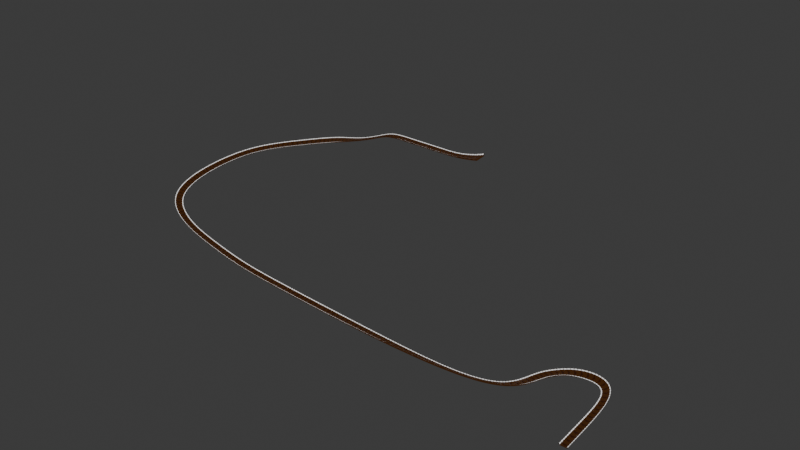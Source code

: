 # Source: rain2.blend  (saved by Blender 4.3.34; exported with 4.5.12 LTS)
import bpy
from mathutils import Matrix  # noqa: F401  (used for matrix-valued properties, if any)

bpy.ops.wm.read_factory_settings(use_empty=True)
scene = bpy.context.scene
scene.name = 'Scene'

# ---- collections
col_collection = bpy.data.collections.new('Collection'); scene.collection.children.link(col_collection)

# ---- materials (node trees are filled in below, after node groups)
mat_material_003 = bpy.data.materials.new('Material.003')
mat_material_003.alpha_threshold = 0.0
mat_material_003.roughness = 0.5
mat_material_003.line_color = (0.0, 0.0, 0.0, 1.0)
mat_material_005 = bpy.data.materials.new('Material.005')
mat_material_007 = bpy.data.materials.new('Material.007')
mat_material_008 = bpy.data.materials.new('Material.008')

# ---- node groups
ng_smooth_by_angle = bpy.data.node_groups.new('Smooth by Angle', 'GeometryNodeTree')
_s = ng_smooth_by_angle.interface.new_socket(name='Mesh', in_out='OUTPUT', socket_type='NodeSocketGeometry')
_s = ng_smooth_by_angle.interface.new_socket(name='Mesh', in_out='INPUT', socket_type='NodeSocketGeometry')
_s = ng_smooth_by_angle.interface.new_socket(name='Angle', in_out='INPUT', socket_type='NodeSocketFloat')
_s.subtype = 'ANGLE'
_s.default_value = 0.5236
_s.min_value = 0.0
_s.max_value = 3.142
_s.description = 'Maximum face angle for smooth edges'
_s = ng_smooth_by_angle.interface.new_socket(name='Ignore Sharpness', in_out='INPUT', socket_type='NodeSocketBool')
_s.force_non_field = True
ng_smooth_by_angle.description = 'Set the sharpness of mesh edges based on the angle between the neighboring faces'
ng_smooth_by_angle.is_modifier = True
_N = ng_smooth_by_angle.nodes; _L = ng_smooth_by_angle.links
n0 = _N.new('GeometryNodeSetShadeSmooth'); n0.name = 'Set Shade Smooth'; n0.location = (120, -80)
n0.domain = 'EDGE'
n1 = _N.new('GeometryNodeSetShadeSmooth'); n1.name = 'Set Shade Smooth.001'; n1.location = (300, -80)
n2 = _N.new('NodeGroupOutput'); n2.name = 'Group Output'; n2.location = (480, -80)
n3 = _N.new('GeometryNodeInputMeshEdgeAngle'); n3.name = 'Edge Angle'; n3.location = (-440, -240)
n4 = _N.new('NodeGroupInput'); n4.name = 'Group Input'; n4.location = (-80, -80)
n5 = _N.new('GeometryNodeInputEdgeSmooth'); n5.name = 'Is Edge Smooth'; n5.location = (-260, -120)
n6 = _N.new('GeometryNodeInputShadeSmooth'); n6.name = 'Is Shade Smooth'; n6.location = (-440, -397)
n7 = _N.new('FunctionNodeCompare'); n7.name = 'Compare'; n7.location = (-260, -260)
n7.operation = 'LESS_EQUAL'
n7.inputs[6].default_value = (0.0, 0.0, 0.0, 0.0)
n7.inputs[7].default_value = (0.0, 0.0, 0.0, 0.0)
n8 = _N.new('FunctionNodeBooleanMath'); n8.name = 'Boolean Math.001'; n8.location = (-80, -260)
n9 = _N.new('NodeGroupInput'); n9.name = 'Group Input.001'; n9.location = (-440, -329)
n10 = _N.new('NodeGroupInput'); n10.name = 'Group Input.002'; n10.location = (-259, -189)
n11 = _N.new('FunctionNodeBooleanMath'); n11.name = 'Boolean Math'; n11.location = (-80, -149)
n11.operation = 'OR'
n12 = _N.new('FunctionNodeBooleanMath'); n12.name = 'Boolean Math.002'; n12.location = (-260, -380)
n12.operation = 'OR'
n13 = _N.new('NodeGroupInput'); n13.name = 'Group Input.003'; n13.location = (-440, -460)
_L.new(n3.outputs[0], n7.inputs[0])
_L.new(n1.outputs[0], n2.inputs[0])
_L.new(n9.outputs[1], n7.inputs[1])
_L.new(n7.outputs[0], n8.inputs[0])
_L.new(n4.outputs[0], n0.inputs[0])
_L.new(n0.outputs[0], n1.inputs[0])
_L.new(n8.outputs[0], n0.inputs[2])
_L.new(n10.outputs[2], n11.inputs[1])
_L.new(n5.outputs[0], n11.inputs[0])
_L.new(n11.outputs[0], n0.inputs[1])
_L.new(n13.outputs[2], n12.inputs[1])
_L.new(n6.outputs[0], n12.inputs[0])
_L.new(n12.outputs[0], n8.inputs[1])
n2.is_active_output = True

# ---- material node trees
mat_material_003.use_nodes = True; mat_material_003.node_tree.nodes.clear()
_N = mat_material_003.node_tree.nodes; _L = mat_material_003.node_tree.links
n0 = _N.new('ShaderNodeOutputMaterial'); n0.name = 'Material Output'; n0.location = (300, 300)
n1 = _N.new('ShaderNodeBsdfPrincipled'); n1.name = 'Principled BSDF'; n1.location = (10, 300)
n1.inputs[0].default_value = (0.7991, 0.2747, 0.05286, 1.0)
n1.inputs[3].default_value = 1.45
_L.new(n1.outputs[0], n0.inputs[0])
n0.is_active_output = True
mat_material_005.use_nodes = True; mat_material_005.node_tree.nodes.clear()
_N = mat_material_005.node_tree.nodes; _L = mat_material_005.node_tree.links
n0 = _N.new('ShaderNodeOutputMaterial'); n0.name = 'Material Output'; n0.location = (300, 300)
n1 = _N.new('ShaderNodeEmission'); n1.name = 'Emission'; n1.location = (10, 300)
_L.new(n1.outputs[0], n0.inputs[0])
n0.is_active_output = True
mat_material_007.use_nodes = True; mat_material_007.node_tree.nodes.clear()
_N = mat_material_007.node_tree.nodes; _L = mat_material_007.node_tree.links
n0 = _N.new('ShaderNodeBsdfPrincipled'); n0.name = 'Principled BSDF'; n0.location = (10, 300)
n0.inputs[0].default_value = (0.4426, 0.1122, 0.03217, 1.0)
n1 = _N.new('ShaderNodeOutputMaterial'); n1.name = 'Material Output'; n1.location = (300, 300)
_L.new(n0.outputs[0], n1.inputs[0])
n1.is_active_output = True
mat_material_008.use_nodes = True; mat_material_008.node_tree.nodes.clear()
_N = mat_material_008.node_tree.nodes; _L = mat_material_008.node_tree.links
n0 = _N.new('ShaderNodeBsdfPrincipled'); n0.name = 'Principled BSDF'; n0.location = (10, 300)
n0.inputs[0].default_value = (0.0, 0.6221, 0.8003, 1.0)
n1 = _N.new('ShaderNodeOutputMaterial'); n1.name = 'Material Output'; n1.location = (300, 300)
_L.new(n0.outputs[0], n1.inputs[0])
n1.is_active_output = True

# ---- world
world_world = bpy.data.worlds.new('World'); scene.world = world_world
world_world.use_nodes = True; world_world.node_tree.nodes.clear()
_N = world_world.node_tree.nodes; _L = world_world.node_tree.links
n0 = _N.new('ShaderNodeOutputWorld'); n0.name = 'World Output'; n0.location = (300, 300)
n1 = _N.new('ShaderNodeBackground'); n1.name = 'Background'; n1.location = (10, 300)
n1.inputs[0].default_value = (0.05088, 0.05088, 0.05088, 1.0)
_L.new(n1.outputs[0], n0.inputs[0])
n0.is_active_output = True
world_world.color = (0.05088, 0.05088, 0.05088)
world_world.sun_shadow_jitter_overblur = 0.0

# ---- meshes
me_cube_003 = bpy.data.meshes.new('Cube.003')
me_cube_003.from_pydata([(0.2992, -5.5, 1.519), (0.3177, -3.959, -0.1116), (8.56, -5.488, 1.521), (8.711, -3.934, -0.1116), (8.711, 0.0, -0.1116), (0.9085, -0.02229, 1.314), (9.015, 0.0, 1.314), (0.3177, 0.0, -0.1116), (9.015, -5.642, -0.09765), (8.776, -6.682, 2.15), (0.5156, -6.67, 2.143), (0.01357, -5.642, -0.09765), (4.059, -5.501, 1.482), (4.528, -3.97, -0.1116), (4.528, 0.0, -0.1116), (4.275, -6.669, 2.145), (4.528, -5.642, -0.09765), (0.2226, 5.423, 1.53), (0.3177, 4.184, -0.1116), (8.504, 5.4, 1.5), (8.711, 4.203, -0.1116), (9.015, 5.723, -0.09765), (8.849, 6.671, 2.171), (0.567, 6.6, 2.132), (0.01357, 5.723, -0.09765), (3.936, 5.424, 1.493), (4.528, 4.185, -0.1116), (4.281, 6.599, 2.135), (4.528, 5.723, -0.09765), (0.01357, -7.0, 2.326), (4.799, -5.49, 1.475), (5.016, -6.68, 2.153), (9.015, -5.17, 1.314), (4.528, -7.0, 2.326), (9.015, -7.0, 2.326), (0.01357, 6.95, 2.326), (4.656, 5.401, 1.453), (5.0, 6.669, 2.174), (9.015, 5.12, 1.336), (4.528, 6.95, 2.326), (9.015, 6.95, 2.326), (0.4275, 6.722, 2.199), (0.08316, 5.301, 1.464), (4.076, 5.302, 1.425), (4.42, 6.721, 2.201), (4.543, 5.302, 1.398), (8.617, 5.301, 1.447), (4.887, 6.769, 2.228), (8.962, 6.77, 2.226), (0.3996, -6.771, 2.199), (0.1833, -5.399, 1.464), (4.175, -5.4, 1.425), (4.391, -6.77, 2.201), (4.683, -5.388, 1.418), (8.676, -5.387, 1.466), (4.9, -6.782, 2.208), (8.892, -6.783, 2.206), (0.01357, 0.0, 1.314), (0.01357, -5.17, 1.314), (4.578, -5.17, 1.314), (0.01357, 5.12, 1.314), (4.578, 5.12, 1.314), (9.015, 0.0, -0.1116), (9.015, -4.243, -0.1116), (4.528, -4.274, -0.1116), (0.01357, -4.268, -0.1116), (0.01357, 0.0, -0.1116), (9.015, 4.503, -0.1116), (4.528, 4.49, -0.1116), (0.01357, 4.484, -0.1116)], [], [(64, 16, 11, 65), (14, 13, 1, 7), (66, 65, 58, 57), (63, 62, 6, 32), (16, 8, 34, 33), (30, 31, 9, 2), (32, 34, 8, 63), (65, 11, 29, 58), (0, 10, 15, 12), (11, 16, 33, 29), (4, 3, 13, 14), (63, 8, 16, 64), (68, 69, 24, 28), (14, 7, 18, 26), (66, 57, 60, 69), (67, 38, 6, 62), (28, 39, 40, 21), (36, 19, 22, 37), (38, 67, 21, 40), (69, 60, 35, 24), (17, 25, 27, 23), (24, 35, 39, 28), (4, 14, 26, 20), (67, 68, 28, 21), (59, 32, 6, 38, 61), (49, 50, 58, 29), (50, 51, 59, 58), (52, 49, 29, 33), (51, 52, 33, 59), (53, 54, 32, 59), (56, 55, 33, 34), (54, 56, 34, 32), (55, 53, 59, 33), (42, 41, 35, 60), (43, 42, 60, 61), (41, 44, 39, 35), (44, 43, 61, 39), (46, 45, 61, 38), (47, 48, 40, 39), (48, 46, 38, 40), (45, 47, 39, 61), (17, 23, 41, 42), (25, 17, 42, 43), (23, 27, 44, 41), (27, 25, 43, 44), (19, 36, 45, 46), (37, 22, 48, 47), (22, 19, 46, 48), (36, 37, 47, 45), (10, 0, 50, 49), (0, 12, 51, 50), (15, 10, 49, 52), (12, 15, 52, 51), (30, 2, 54, 53), (9, 31, 55, 56), (2, 9, 56, 54), (31, 30, 53, 55), (3, 4, 62, 63), (1, 13, 64, 65), (7, 1, 65, 66), (13, 3, 63, 64), (4, 20, 67, 62), (26, 18, 69, 68), (18, 7, 66, 69), (20, 26, 68, 67), (5, 59, 61), (60, 57, 58, 59, 5, 61)])
me_cube_003.polygons.foreach_set('use_smooth', [True] * 67)
me_cube_003.polygons.foreach_set('material_index', [0, 0, 0, 0, 0, 3, 0, 0, 3, 0, 0, 0, 0, 0, 0, 0, 0, 3, 0, 0, 3, 0, 0, 0, 0, 0, 0, 0, 0, 0, 0, 0, 0, 0, 0, 0, 0, 0, 0, 0, 0, 2, 2, 2, 2, 2, 2, 2, 2, 2, 2, 2, 2, 2, 2, 2, 2, 0, 6, 0, 6, 0, 6, 0, 6, 5, 0])
_uv = me_cube_003.uv_layers.new(name='UVMap')
_uv.uv.foreach_set('vector', [0.25, 0.75, 0.25, 0.75, 0.375, 0.75, 0.375, 0.75, 0.25, 0.625, 0.25, 0.7411, 0.3666, 0.7412, 0.3666, 0.625, 0.375, 0.625, 0.375, 0.75, 0.625, 0.75, 0.625, 0.625, 0.375, 0.0, 0.375, 0.125, 0.625, 0.125, 0.625, 0.0, 0.375, 0.875, 0.375, 1.0, 0.625, 1.0, 0.625, 0.875, 0.7601, 0.75, 0.7601, 0.75, 0.8649, 0.75, 0.8649, 0.75, 0.625, 0.0, 0.625, 0.0, 0.375, 0.0, 0.375, 0.0, 0.375, 0.75, 0.375, 0.75, 0.625, 0.75, 0.625, 0.75, 0.6354, 0.75, 0.6354, 0.75, 0.7396, 0.75, 0.7396, 0.75, 0.375, 0.75, 0.375, 0.875, 0.625, 0.875, 0.625, 0.75, 0.1335, 0.625, 0.1335, 0.7412, 0.25, 0.7411, 0.25, 0.625, 0.125, 0.75, 0.125, 0.75, 0.25, 0.75, 0.25, 0.75, 0.25, 0.75, 0.375, 0.75, 0.375, 0.75, 0.25, 0.75, 0.25, 0.625, 0.3666, 0.625, 0.3666, 0.7414, 0.25, 0.7415, 0.375, 0.625, 0.625, 0.625, 0.625, 0.75, 0.375, 0.75, 0.375, 0.0, 0.625, 0.0, 0.625, 0.125, 0.375, 0.125, 0.375, 0.875, 0.625, 0.875, 0.625, 1.0, 0.375, 1.0, 0.7589, 0.75, 0.8661, 0.75, 0.8661, 0.75, 0.7589, 0.75, 0.625, 0.0, 0.375, 0.0, 0.375, 0.0, 0.625, 0.0, 0.375, 0.75, 0.625, 0.75, 0.625, 0.75, 0.375, 0.75, 0.6361, 0.75, 0.7389, 0.75, 0.7389, 0.75, 0.6361, 0.75, 0.375, 0.75, 0.625, 0.75, 0.625, 0.875, 0.375, 0.875, 0.1335, 0.625, 0.25, 0.625, 0.25, 0.7415, 0.1335, 0.7414, 0.125, 0.75, 0.25, 0.75, 0.25, 0.75, 0.125, 0.75, 0.75, 0.75, 0.875, 0.75, 0.875, 0.625, 0.875, 0.75, 0.75, 0.75, 0.6322, 0.75, 0.6322, 0.75, 0.625, 0.75, 0.625, 0.75, 0.6322, 0.75, 0.7428, 0.75, 0.75, 0.75, 0.625, 0.75, 0.7428, 0.75, 0.6322, 0.75, 0.625, 0.75, 0.75, 0.75, 0.7428, 0.75, 0.7428, 0.75, 0.75, 0.75, 0.75, 0.75, 0.7569, 0.75, 0.8681, 0.75, 0.875, 0.75, 0.75, 0.75, 0.8681, 0.75, 0.7569, 0.75, 0.75, 0.75, 0.875, 0.75, 0.8681, 0.75, 0.8681, 0.75, 0.875, 0.75, 0.875, 0.75, 0.7569, 0.75, 0.7569, 0.75, 0.75, 0.75, 0.75, 0.75, 0.6322, 0.75, 0.6322, 0.75, 0.625, 0.75, 0.625, 0.75, 0.7428, 0.75, 0.6322, 0.75, 0.625, 0.75, 0.75, 0.75, 0.6322, 0.75, 0.7428, 0.75, 0.75, 0.75, 0.625, 0.75, 0.7428, 0.75, 0.7428, 0.75, 0.75, 0.75, 0.75, 0.75, 0.8692, 0.75, 0.7558, 0.75, 0.75, 0.75, 0.875, 0.75, 0.7558, 0.75, 0.8692, 0.75, 0.875, 0.75, 0.75, 0.75, 0.8692, 0.75, 0.8692, 0.75, 0.875, 0.75, 0.875, 0.75, 0.7558, 0.75, 0.7558, 0.75, 0.75, 0.75, 0.75, 0.75, 0.6361, 0.75, 0.6361, 0.75, 0.6322, 0.75, 0.6322, 0.75, 0.7389, 0.75, 0.6361, 0.75, 0.6322, 0.75, 0.7428, 0.75, 0.6361, 0.75, 0.7389, 0.75, 0.7428, 0.75, 0.6322, 0.75, 0.7389, 0.75, 0.7389, 0.75, 0.7428, 0.75, 0.7428, 0.75, 0.8661, 0.75, 0.7589, 0.75, 0.7558, 0.75, 0.8692, 0.75, 0.7589, 0.75, 0.8661, 0.75, 0.8692, 0.75, 0.7558, 0.75, 0.8661, 0.75, 0.8661, 0.75, 0.8692, 0.75, 0.8692, 0.75, 0.7589, 0.75, 0.7589, 0.75, 0.7558, 0.75, 0.7558, 0.75, 0.6354, 0.75, 0.6354, 0.75, 0.6322, 0.75, 0.6322, 0.75, 0.6354, 0.75, 0.7396, 0.75, 0.7428, 0.75, 0.6322, 0.75, 0.7396, 0.75, 0.6354, 0.75, 0.6322, 0.75, 0.7428, 0.75, 0.7396, 0.75, 0.7396, 0.75, 0.7428, 0.75, 0.7428, 0.75, 0.7601, 0.75, 0.8649, 0.75, 0.8681, 0.75, 0.7569, 0.75, 0.8649, 0.75, 0.7601, 0.75, 0.7569, 0.75, 0.8681, 0.75, 0.8649, 0.75, 0.8649, 0.75, 0.8681, 0.75, 0.8681, 0.75, 0.7601, 0.75, 0.7601, 0.75, 0.7569, 0.75, 0.7569, 0.75, 0.1335, 0.7412, 0.1335, 0.625, 0.125, 0.625, 0.125, 0.75, 0.3666, 0.7412, 0.25, 0.7411, 0.25, 0.75, 0.375, 0.75, 0.3666, 0.625, 0.3666, 0.7412, 0.375, 0.75, 0.375, 0.625, 0.25, 0.7411, 0.1335, 0.7412, 0.125, 0.75, 0.25, 0.75, 0.1335, 0.625, 0.1335, 0.7414, 0.125, 0.75, 0.125, 0.625, 0.25, 0.7415, 0.3666, 0.7414, 0.375, 0.75, 0.25, 0.75, 0.3666, 0.7414, 0.3666, 0.625, 0.375, 0.625, 0.375, 0.75, 0.1335, 0.7414, 0.25, 0.7415, 0.25, 0.75, 0.125, 0.75, 0.0, 0.0, 0.75, 0.75, 0.75, 0.75, 0.0, 0.0, 0.0, 0.0, 0.0, 0.0, 0.0, 0.0, 0.0, 0.0, 0.0, 0.0])
me_cube_003.materials.append(mat_material_003)
me_cube_003.materials.append(None)
me_cube_003.materials.append(None)
me_cube_003.materials.append(mat_material_005)
me_cube_003.materials.append(None)
me_cube_003.materials.append(mat_material_007)
me_cube_003.materials.append(mat_material_008)
me_cube_003.use_mirror_vertex_groups = False
me_cube_003.update()

# ---- curves / text
cu_nurbspath_001 = bpy.data.curves.new('NurbsPath.001', 'CURVE')
cu_nurbspath_001.dimensions = '3D'
_sp = cu_nurbspath_001.splines.new('NURBS'); _sp.points.add(32)
_sp.points.foreach_set('co', [11.69, -8.623, -4.397, 1.0, 11.69, -7.886, -4.312, 1.0, 11.69, -6.882, -4.208, 1.0, 11.69, -5.458, -4.087, 1.0, 11.0, -5.031, -4.019, 1.0, 10.25, -5.168, -3.989, 1.0, 9.758, -5.55, -3.933, 1.0, 9.304, -6.427, -3.78, 1.0, 9.389, -7.468, -3.555, 1.0, 8.554, -8.707, -3.555, 1.0, 3.59, -8.707, -3.413, 1.0, 0.5159, -8.707, -3.251, 1.0, -1.645, -8.707, -3.11, 1.0, -3.624, -8.707, -2.965, 1.0, -5.537, -8.372, -2.841, 1.0, -7.181, -8.154, -2.688, 1.0, -8.702, -7.695, -2.248, 1.0, -9.509, -6.443, -2.09, 1.0, -9.933, -4.79, -2.035, 1.0, -10.07, -3.054, -2.033, 1.0, -9.73, -1.698, -1.925, 1.0, -8.658, -0.5888, -1.779, 1.0, -7.459, 0.1168, -1.538, 1.0, -6.383, 0.219, -1.215, 1.0, -5.302, 0.1648, -0.9361, 1.0, -4.265, 0.08878, -0.5675, 1.0, -3.449, 0.06281, -0.1894, 1.0, -2.876, 0.02203, 0.0, 1.0, -2.0, 0.0, 0.0, 1.0, -1.0, 0.0, 0.0, 1.0, 0.0, 0.0, 0.0, 1.0, 1.0, 0.0, 0.0, 1.0, 1.978, 0.0, 0.2718, 1.0])
_sp.points.foreach_set('radius', [1.0, 1.0, 1.0, 1.0, 1.0, 1.0, 1.0, 1.0, 1.0, 1.0, 1.0, 1.0, 1.0, 1.0, 1.0, 1.0, 1.0, 1.0, 1.0, 1.0, 1.0, 1.0, 1.0, 1.0, 1.0, 1.0, 1.0, 1.0, 1.0, 1.0, 1.0, 1.0, 1.848])
_sp.points.foreach_set('tilt', [0.0, 0.0, 0.0, -0.3172, -0.3172, -0.3172, 0.171, 0.171, 0.171, 0.9747, 0.2578, 0.2578, 0.2578, 0.2578, 0.2578, 0.3267, 0.3267, 0.3267, 0.3267, 0.3267, 0.3267, 0.3267, 0.3267, 0.3267, -0.1894, -0.1894, -0.1894, -0.147, -0.147, -0.147, -0.147, -0.147, -0.147])
_sp.order_u = 5
_sp.order_v = 0
_sp.use_endpoint_u = True
cu_nurbspath_001.use_path = True
cu_nurbspath_001.fill_mode = 'FULL'

# ---- objects
ob_pista = bpy.data.objects.new('Pista', me_cube_003)
ob_nurbspath = bpy.data.objects.new('NurbsPath', cu_nurbspath_001)

# ---- transforms, parenting, visibility, modifiers, constraints
ob_pista.location = (0.0, 0.0, 0.0)
ob_pista.lock_rotations_4d = False
ob_pista.empty_display_type = 'ARROWS'
ob_pista.lineart.crease_threshold = 0.0
_m = ob_pista.modifiers.new('Array', 'ARRAY')
_m.fit_type = 'FIT_LENGTH'
_m.fit_length = 1709.0
_m.use_merge_vertices = True
_m.use_merge_vertices_cap = True
_m = ob_pista.modifiers.new('Curve', 'CURVE')
_m.object = ob_nurbspath
_m = ob_pista.modifiers.new('Smooth by Angle', 'NODES')
_m.node_group = ng_smooth_by_angle
_m.use_pin_to_last = True
_m.show_group_selector = False
ob_nurbspath.location = (0.0, 0.0, 0.0)
ob_nurbspath.scale = (38.72, 38.72, 38.72)

# ---- collection membership
col_collection.objects.link(ob_pista)
col_collection.objects.link(ob_nurbspath)

# ---- scene / render settings (as saved in the file)
scene.frame_start = 1; scene.frame_end = 250; scene.frame_set(1)
scene.render.engine = 'BLENDER_EEVEE_NEXT'
bpy.context.view_layer.update()

# ---- added for rendering (the .blend has no active camera): camera
cam_auto = bpy.data.cameras.new('AutoCamera')
cam_auto.lens = 50.0
cam_auto.sensor_width = 36.0
cam_auto.clip_end = 17268.1
ob_auto_camera = bpy.data.objects.new('AutoCamera', cam_auto)
scene.collection.objects.link(ob_auto_camera)
ob_auto_camera.location = (1015.29, -1332.88, 723.696)
ob_auto_camera.rotation_euler = (1.09748, -7.21219e-08, 0.694738)
scene.camera = ob_auto_camera
bpy.context.view_layer.update()
